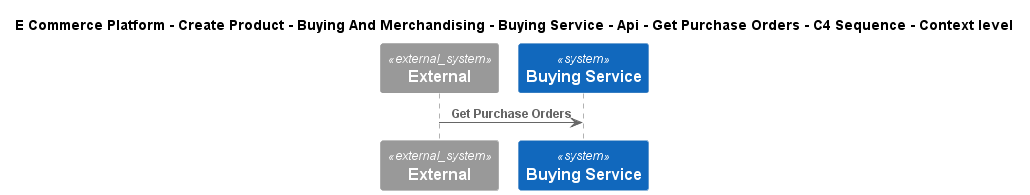

The diagram above was rendered by PlantUML. Its source (embedded in the PNG):
@startuml
!include ..\..\..\..\..\..\..\..\..\.c4s\C4_Sequence.puml
SHOW_FOOT_BOXES()

title E Commerce Platform - Create Product - Buying And Merchandising - Buying Service - Api - Get Purchase Orders - C4 Sequence - Context level

System_Ext(C4InterFlow.SoftwareSystems.ExternalSystem, "External", "")
System(ECommercePlatform.CreateProduct.BuyingAndMerchandising.SoftwareSystems.BuyingService, "Buying Service", "")

Rel(C4InterFlow.SoftwareSystems.ExternalSystem, ECommercePlatform.CreateProduct.BuyingAndMerchandising.SoftwareSystems.BuyingService, "Get Purchase Orders")


@enduml